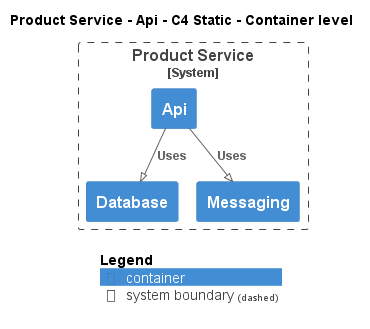

The diagram above was rendered by PlantUML. Its source (embedded in the PNG):
@startuml
!pragma layout smetana
!include ..\..\..\..\.c4s\C4_Container.puml

AddElementTag("state:new", $bgColor=green, $fontColor=#ffffff, $borderColor=green, $shadowing="False")
AddElementTag("state:changed", $bgColor=orange, $fontColor=#ffffff, $borderColor=orange, $shadowing="False")
AddElementTag("state:removed", $bgColor=red, $fontColor=#ffffff, $borderColor=red, $shadowing="False")

AddRelTag("state:new", $textColor=green, $lineColor=green)
AddRelTag("state:changed", $textColor=orange, $lineColor=orange)
AddRelTag("state:removed", $textColor=red, $lineColor=red)

SHOW_PERSON_PORTRAIT()
LAYOUT_TOP_DOWN()

skinparam linetype polyline

title Product Service - Api - C4 Static - Container level


System_Boundary(ECommercePlatform.SoftwareSystems.ProductService, "Product Service") {
    Container(ECommercePlatform.SoftwareSystems.ProductService.Containers.Api, "Api", "", "")
    Container(ECommercePlatform.SoftwareSystems.ProductService.Containers.Database, "Database", "", "")
    Container(ECommercePlatform.SoftwareSystems.ProductService.Containers.Messaging, "Messaging", "", "")
}

Rel(ECommercePlatform.SoftwareSystems.ProductService.Containers.Api, ECommercePlatform.SoftwareSystems.ProductService.Containers.Database, "Uses")
Rel(ECommercePlatform.SoftwareSystems.ProductService.Containers.Api, ECommercePlatform.SoftwareSystems.ProductService.Containers.Messaging, "Uses")


SHOW_LEGEND()
@enduml